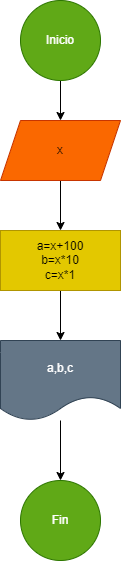

The diagram above was exported from draw.io. Its source (the exported page's mxGraphModel, read from the mxfile embedded in the PNG):
<mxGraphModel dx="746" dy="576" grid="1" gridSize="10" guides="1" tooltips="1" connect="1" arrows="1" fold="1" page="1" pageScale="1" pageWidth="850" pageHeight="1100" math="0" shadow="0">
  <root>
    <mxCell id="0" />
    <mxCell id="1" parent="0" />
    <mxCell id="4" value="" style="edgeStyle=none;html=1;" edge="1" parent="1" source="2" target="3">
      <mxGeometry relative="1" as="geometry" />
    </mxCell>
    <mxCell id="2" value="Inicio" style="ellipse;whiteSpace=wrap;html=1;fillColor=#60a917;fontColor=#ffffff;strokeColor=#2D7600;" vertex="1" parent="1">
      <mxGeometry x="290" y="30" width="80" height="80" as="geometry" />
    </mxCell>
    <mxCell id="6" value="" style="edgeStyle=none;html=1;" edge="1" parent="1" source="3" target="5">
      <mxGeometry relative="1" as="geometry" />
    </mxCell>
    <mxCell id="3" value="x" style="shape=parallelogram;perimeter=parallelogramPerimeter;whiteSpace=wrap;html=1;fixedSize=1;fillColor=#fa6800;fontColor=#000000;strokeColor=#C73500;" vertex="1" parent="1">
      <mxGeometry x="270" y="150" width="120" height="60" as="geometry" />
    </mxCell>
    <mxCell id="8" value="" style="edgeStyle=none;html=1;" edge="1" parent="1" source="5" target="7">
      <mxGeometry relative="1" as="geometry" />
    </mxCell>
    <mxCell id="5" value="a=x+100&lt;br&gt;b=x*10&lt;br&gt;c=x*1" style="whiteSpace=wrap;html=1;fillColor=#e3c800;fontColor=#000000;strokeColor=#B09500;" vertex="1" parent="1">
      <mxGeometry x="270" y="260" width="120" height="60" as="geometry" />
    </mxCell>
    <mxCell id="10" value="" style="edgeStyle=none;html=1;" edge="1" parent="1" source="7" target="9">
      <mxGeometry relative="1" as="geometry" />
    </mxCell>
    <mxCell id="7" value="a,b,c" style="shape=document;whiteSpace=wrap;html=1;boundedLbl=1;fillColor=#647687;fontColor=#ffffff;strokeColor=#314354;" vertex="1" parent="1">
      <mxGeometry x="270" y="370" width="120" height="80" as="geometry" />
    </mxCell>
    <mxCell id="9" value="Fin" style="ellipse;whiteSpace=wrap;html=1;fillColor=#60a917;fontColor=#ffffff;strokeColor=#2D7600;" vertex="1" parent="1">
      <mxGeometry x="290" y="510" width="80" height="80" as="geometry" />
    </mxCell>
  </root>
</mxGraphModel>